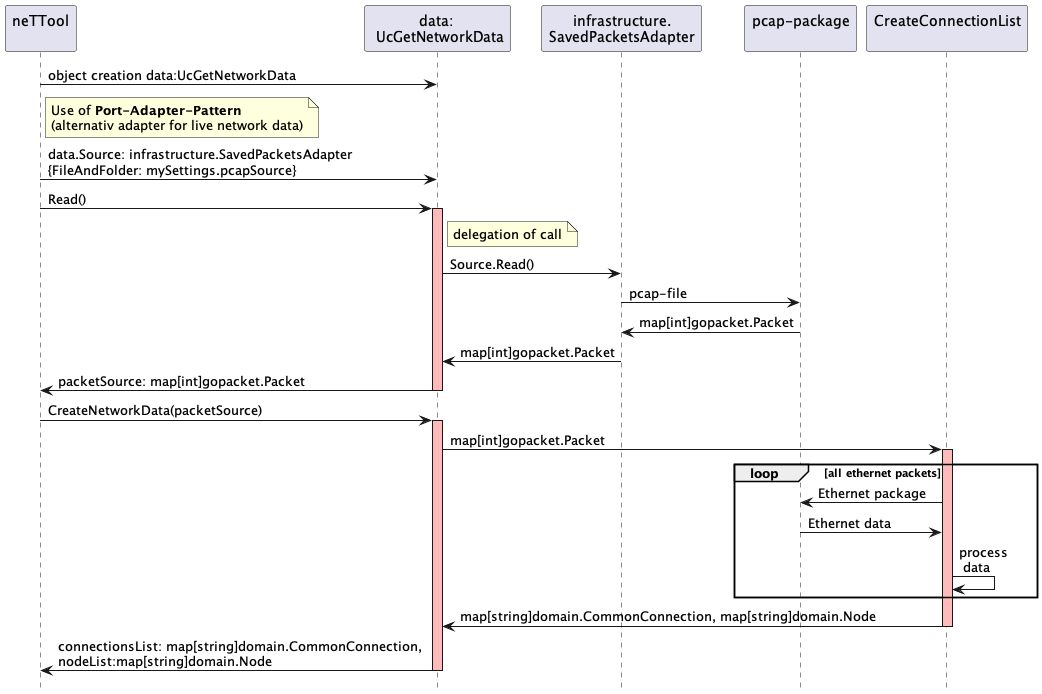

The diagram above was rendered by PlantUML. Its source (embedded in the PNG):
@startuml
hide footbox

participant "neTTool\n"  as neTTool
participant "data: \n UcGetNetworkData" as data
participant "infrastructure.\nSavedPacketsAdapter" as reader
participant "pcap-package\n" as gopacket
participant "CreateConnectionList\n" as CreateConnectionList

neTTool -> data: object creation data:UcGetNetworkData
note right of neTTool
 Use of **Port-Adapter-Pattern**
 (alternativ adapter for live network data)
end note
neTTool -> data: data.Source: infrastructure.SavedPacketsAdapter\n{FileAndFolder: mySettings.pcapSource}
neTTool -> data: Read()
activate data #FFBBBB
note right of data
 delegation of call
end note
data -> reader: Source.Read()
reader -> gopacket: pcap-file
gopacket -> reader: map[int]gopacket.Packet
reader -> data: map[int]gopacket.Packet
data -> neTTool: packetSource: map[int]gopacket.Packet
deactivate data

neTTool -> data: CreateNetworkData(packetSource)
activate data #FFBBBB
data -> CreateConnectionList: map[int]gopacket.Packet
activate CreateConnectionList #FFBBBB
  loop all ethernet packets
            CreateConnectionList -> gopacket: Ethernet package
            gopacket -> CreateConnectionList: Ethernet data
            CreateConnectionList -> CreateConnectionList: process \n data
  end
CreateConnectionList -> data: map[string]domain.CommonConnection, map[string]domain.Node
deactivate CreateConnectionList
data -> neTTool: connectionsList: map[string]domain.CommonConnection, \nnodeList:map[string]domain.Node
deactivate data

@enduml